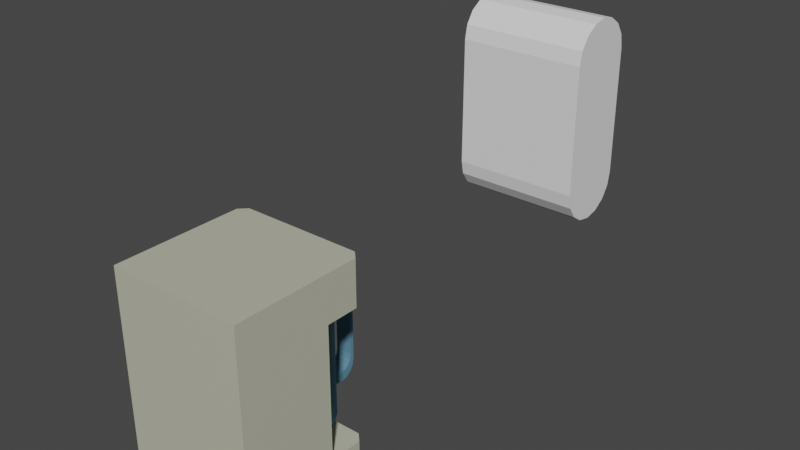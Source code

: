 # Source: kaffeautomat.blend  (saved by Blender 2.83.19; exported with 4.5.12 LTS)
import bpy
from mathutils import Matrix  # noqa: F401  (used for matrix-valued properties, if any)

bpy.ops.wm.read_factory_settings(use_empty=True)
scene = bpy.context.scene
scene.name = 'Scene'

# ---- collections
col_collection = bpy.data.collections.new('Collection'); scene.collection.children.link(col_collection)

# ---- materials (node trees are filled in below, after node groups)
mat_material_001 = bpy.data.materials.new('Material.001')
mat_material_001.use_transparent_shadow = False
mat_tasse_keramik = bpy.data.materials.new('tasse_keramik')
mat_tasse_keramik.use_transparent_shadow = False

# ---- material node trees
mat_material_001.use_nodes = True; mat_material_001.node_tree.nodes.clear()
_N = mat_material_001.node_tree.nodes; _L = mat_material_001.node_tree.links
n0 = _N.new('ShaderNodeBsdfPrincipled'); n0.name = 'Principled BSDF'; n0.location = (10, 300)
n0.distribution = 'GGX'
n0.subsurface_method = 'BURLEY'
n0.inputs[0].default_value = (0.531, 0.541, 0.417, 1.0)
n0.inputs[1].default_value = 0.05
n0.inputs[3].default_value = 1.45
n0.inputs[27].default_value = (0.0, 0.0, 0.0, 1.0)
n0.inputs[28].default_value = 1.0
n1 = _N.new('ShaderNodeOutputMaterial'); n1.name = 'Material Output'; n1.location = (300, 300)
_L.new(n0.outputs[0], n1.inputs[0])
n1.is_active_output = True
mat_tasse_keramik.use_nodes = True; mat_tasse_keramik.node_tree.nodes.clear()
_N = mat_tasse_keramik.node_tree.nodes; _L = mat_tasse_keramik.node_tree.links
n0 = _N.new('ShaderNodeBsdfPrincipled'); n0.name = 'Principled BSDF'; n0.location = (10, 300)
n0.distribution = 'GGX'
n0.subsurface_method = 'BURLEY'
n0.inputs[0].default_value = (0.1224, 0.267, 0.373, 1.0)
n0.inputs[1].default_value = 0.09
n0.inputs[2].default_value = 0.1091
n0.inputs[3].default_value = 0.0
n0.inputs[13].default_value = 0.0
n0.inputs[20].default_value = 0.0
n0.inputs[27].default_value = (0.0, 0.0, 0.0, 1.0)
n0.inputs[28].default_value = 1.0
n1 = _N.new('ShaderNodeOutputMaterial'); n1.name = 'Material Output'; n1.location = (300, 300)
_L.new(n0.outputs[0], n1.inputs[0])
n1.is_active_output = True

# ---- world
world_world = bpy.data.worlds.new('World'); scene.world = world_world
world_world.use_nodes = True; world_world.node_tree.nodes.clear()
_N = world_world.node_tree.nodes; _L = world_world.node_tree.links
n0 = _N.new('ShaderNodeOutputWorld'); n0.name = 'World Output'; n0.location = (300, 300)
n1 = _N.new('ShaderNodeBackground'); n1.name = 'Background'; n1.location = (10, 300)
n1.inputs[0].default_value = (0.05088, 0.05088, 0.05088, 1.0)
_L.new(n1.outputs[0], n0.inputs[0])
n0.is_active_output = True
world_world.color = (0.05088, 0.05088, 0.05088)
world_world.use_sun_shadow = False
world_world.sun_shadow_jitter_overblur = 0.0

# ---- meshes
me_cube_001 = bpy.data.meshes.new('Cube.001')
me_cube_001.from_pydata([(-1.0, -1.0, -1.5), (-1.0, -1.0, 1.5), (1.0, -1.0, -1.5), (1.0, -1.0, 1.5), (-1.0, -1.0, 0.8282), (1.0, -1.0, 0.8282), (1.0, -1.0, -1.132), (-1.0, -1.0, -1.132), (1.0, 0.4, -1.132), (1.0, 0.4, 0.8282), (-1.0, 0.4, -1.132), (-1.0, 0.4, 0.8282), (-1.0, 0.4, -1.5), (-1.0, 0.4, 1.5), (1.0, 0.4, -1.5), (1.0, 0.4, 1.5), (0.5444, 1.0, -1.5), (-0.5444, 1.0, -1.5), (-0.5444, 1.0, 1.5), (0.5444, 1.0, 1.5), (-0.5444, -1.0, -1.5), (0.5444, -1.0, -1.5), (0.5444, -1.0, 1.5), (-0.5444, -1.0, 1.5), (0.5444, -1.0, 0.8282), (-0.5444, -1.0, 0.8282), (0.5444, -1.0, -1.132), (-0.5444, -1.0, -1.132), (-0.5444, 0.4, 1.5), (0.5444, 0.4, 1.5), (0.5444, 0.4, -1.5), (-0.5444, 0.4, -1.5), (-0.5444, 1.0, 0.8282), (0.5444, 1.0, 0.8282), (-0.5444, 1.0, -1.132), (0.5444, 1.0, -1.132), (-1.0, -0.3261, -1.5), (1.0, -0.3261, 1.5), (1.0, -0.3261, 0.8282), (1.0, -0.3261, -1.132), (-1.0, -0.3261, 1.5), (1.0, -0.3261, -1.5), (-1.0, -0.3261, 0.8282), (-1.0, -0.3261, -1.132), (0.5444, -0.3261, 1.5), (-0.5444, -0.3261, 1.5), (-0.5444, -0.3261, -1.5), (0.5444, -0.3261, -1.5), (-0.5529, 0.2234, -0.9619), (-0.5402, 0.4008, -1.129), (0.5529, 0.2234, -0.9619), (0.5402, 0.4008, -1.129), (-0.5529, 0.2234, 0.6583), (-0.5402, 0.4008, 0.8256), (0.5529, 0.2234, 0.6583), (0.5402, 0.4008, 0.8256), (-0.378, -0.1527, -1.137), (-0.5359, -0.1495, -0.9518), (-0.3695, -0.3261, -0.9568), (0.378, -0.1527, -1.137), (0.3695, -0.3261, -0.9568), (0.5359, -0.1495, -0.9518), (-0.378, -0.1527, 0.8332), (-0.3695, -0.3261, 0.6532), (-0.5359, -0.1495, 0.6482), (0.378, -0.1527, 0.8332), (0.5359, -0.1495, 0.6482), (0.3695, -0.3261, 0.6532), (-1.0, 0.8881, -1.5), (-0.8881, 1.0, -1.5), (-0.8881, 1.0, 1.5), (-1.0, 0.8881, 1.5), (0.8881, 1.0, -1.5), (1.0, 0.8881, -1.5), (1.0, 0.8881, 1.5), (0.8881, 1.0, 1.5), (-1.0, 0.8881, 0.8282), (-0.8881, 1.0, 0.8282), (-0.8881, 1.0, -1.132), (-1.0, 0.8881, -1.132), (0.8881, 1.0, 0.8282), (1.0, 0.8881, 0.8282), (1.0, 0.8881, -1.132), (0.8881, 1.0, -1.132)], [], [(77, 70, 18, 32), (76, 77, 32, 53, 11), (38, 37, 3, 5), (25, 23, 1, 4), (47, 41, 2, 21), (45, 40, 1, 23), (27, 25, 4, 7), (39, 38, 5, 6), (18, 70, 71, 13, 28), (74, 75, 19, 29, 15), (41, 39, 6, 2), (20, 27, 7, 0), (51, 49, 56, 59), (58, 63, 67, 60), (54, 50, 61, 66), (16, 35, 83, 72), (36, 43, 10, 12), (43, 42, 11, 10), (11, 13, 71, 76), (73, 82, 8, 14), (33, 19, 75, 80), (42, 40, 13, 11), (12, 10, 79, 68), (17, 16, 30, 31), (81, 74, 15, 9), (19, 18, 28, 29), (35, 34, 49, 51), (33, 80, 81, 9, 55), (53, 55, 65, 62), (82, 83, 35, 51, 8), (51, 55, 9, 8), (48, 52, 64, 57), (2, 6, 26, 21), (21, 26, 27, 20), (68, 69, 17, 31, 12), (17, 34, 35, 16), (6, 5, 24, 26), (26, 24, 25, 27), (37, 44, 22, 3), (44, 45, 23, 22), (36, 46, 20, 0), (46, 47, 21, 20), (5, 3, 22, 24), (24, 22, 23, 25), (16, 72, 73, 14, 30), (32, 18, 19, 33), (31, 30, 47, 46), (12, 31, 46, 36), (29, 28, 45, 44), (15, 29, 44, 37), (4, 1, 40, 42), (7, 4, 42, 43), (0, 7, 43, 36), (14, 8, 39, 41), (8, 9, 38, 39), (28, 13, 40, 45), (30, 14, 41, 47), (9, 15, 37, 38), (32, 33, 55, 53), (34, 78, 79, 10, 49), (56, 57, 58), (59, 60, 61), (62, 63, 64), (65, 66, 67), (52, 48, 49, 53), (55, 51, 50, 54), (58, 60, 59, 56), (62, 65, 67, 63), (63, 58, 57, 64), (66, 61, 60, 67), (53, 62, 64, 52), (56, 49, 48, 57), (54, 66, 65, 55), (61, 50, 51, 59), (10, 11, 53, 49), (78, 69, 68, 79), (70, 77, 76, 71), (82, 73, 72, 83), (74, 81, 80, 75), (69, 78, 34, 17)])
_uv = me_cube_001.uv_layers.new(name='UVMap')
_uv.uv.foreach_set('vector', [0.569, 0.2705, 0.625, 0.2705, 0.625, 0.3333, 0.569, 0.3333, 0.569, 0.25, 0.569, 0.2705, 0.569, 0.3333, 0.569, 0.3333, 0.569, 0.25, 0.569, 0.6658, 0.625, 0.6658, 0.625, 0.75, 0.569, 0.75, 0.569, 0.9167, 0.625, 0.9167, 0.625, 1.0, 0.569, 1.0, 0.2917, 0.6658, 0.375, 0.6658, 0.375, 0.75, 0.2917, 0.75, 0.7917, 0.6658, 0.875, 0.6658, 0.875, 0.75, 0.7917, 0.75, 0.4057, 0.9167, 0.569, 0.9167, 0.569, 1.0, 0.4057, 1.0, 0.4057, 0.6658, 0.569, 0.6658, 0.569, 0.75, 0.4057, 0.75, 0.7917, 0.5, 0.8545, 0.5, 0.875, 0.514, 0.875, 0.575, 0.7917, 0.575, 0.625, 0.514, 0.6455, 0.5, 0.7083, 0.5, 0.7083, 0.575, 0.625, 0.575, 0.375, 0.6658, 0.4057, 0.6658, 0.4057, 0.75, 0.375, 0.75, 0.375, 0.9167, 0.4057, 0.9167, 0.4057, 1.0, 0.375, 1.0, 0.4057, 0.4167, 0.4057, 0.3333, 0.4057, 0.3467, 0.4057, 0.4033, 0.4203, 0.3467, 0.5544, 0.3467, 0.5544, 0.4033, 0.4203, 0.4033, 0.5544, 0.4167, 0.4203, 0.4167, 0.4203, 0.4167, 0.5544, 0.4167, 0.375, 0.4167, 0.4057, 0.4167, 0.4057, 0.4795, 0.375, 0.4795, 0.375, 0.08424, 0.4057, 0.08424, 0.4057, 0.175, 0.375, 0.175, 0.4057, 0.08424, 0.569, 0.08424, 0.569, 0.175, 0.4057, 0.175, 0.569, 0.175, 0.625, 0.175, 0.625, 0.236, 0.569, 0.236, 0.375, 0.514, 0.4057, 0.514, 0.4057, 0.575, 0.375, 0.575, 0.569, 0.4167, 0.625, 0.4167, 0.625, 0.4795, 0.569, 0.4795, 0.569, 0.08424, 0.625, 0.08424, 0.625, 0.175, 0.569, 0.175, 0.375, 0.175, 0.4057, 0.175, 0.4057, 0.236, 0.375, 0.236, 0.2083, 0.5, 0.2917, 0.5, 0.2917, 0.575, 0.2083, 0.575, 0.569, 0.514, 0.625, 0.514, 0.625, 0.575, 0.569, 0.575, 0.7083, 0.5, 0.7917, 0.5, 0.7917, 0.575, 0.7083, 0.575, 0.4057, 0.4167, 0.4057, 0.3333, 0.4057, 0.3333, 0.4057, 0.4167, 0.569, 0.4167, 0.569, 0.4795, 0.569, 0.5, 0.569, 0.5, 0.569, 0.4167, 0.569, 0.3333, 0.569, 0.4167, 0.569, 0.4033, 0.569, 0.3467, 0.4057, 0.5, 0.4057, 0.4795, 0.4057, 0.4167, 0.4057, 0.4167, 0.4057, 0.5, 0.4057, 0.4167, 0.569, 0.4167, 0.569, 0.5, 0.4057, 0.5, 0.4203, 0.3333, 0.5544, 0.3333, 0.5544, 0.3333, 0.4203, 0.3333, 0.375, 0.75, 0.4057, 0.75, 0.4057, 0.8333, 0.375, 0.8333, 0.375, 0.8333, 0.4057, 0.8333, 0.4057, 0.9167, 0.375, 0.9167, 0.125, 0.514, 0.1455, 0.5, 0.2083, 0.5, 0.2083, 0.575, 0.125, 0.575, 0.375, 0.3333, 0.4057, 0.3333, 0.4057, 0.4167, 0.375, 0.4167, 0.4057, 0.75, 0.569, 0.75, 0.569, 0.8333, 0.4057, 0.8333, 0.4057, 0.8333, 0.569, 0.8333, 0.569, 0.9167, 0.4057, 0.9167, 0.625, 0.6658, 0.7083, 0.6658, 0.7083, 0.75, 0.625, 0.75, 0.7083, 0.6658, 0.7917, 0.6658, 0.7917, 0.75, 0.7083, 0.75, 0.125, 0.6658, 0.2083, 0.6658, 0.2083, 0.75, 0.125, 0.75, 0.2083, 0.6658, 0.2917, 0.6658, 0.2917, 0.75, 0.2083, 0.75, 0.569, 0.75, 0.625, 0.75, 0.625, 0.8333, 0.569, 0.8333, 0.569, 0.8333, 0.625, 0.8333, 0.625, 0.9167, 0.569, 0.9167, 0.2917, 0.5, 0.3545, 0.5, 0.375, 0.514, 0.375, 0.575, 0.2917, 0.575, 0.569, 0.3333, 0.625, 0.3333, 0.625, 0.4167, 0.569, 0.4167, 0.2083, 0.575, 0.2917, 0.575, 0.2917, 0.6658, 0.2083, 0.6658, 0.125, 0.575, 0.2083, 0.575, 0.2083, 0.6658, 0.125, 0.6658, 0.7083, 0.575, 0.7917, 0.575, 0.7917, 0.6658, 0.7083, 0.6658, 0.625, 0.575, 0.7083, 0.575, 0.7083, 0.6658, 0.625, 0.6658, 0.569, 0.0, 0.625, 0.0, 0.625, 0.08424, 0.569, 0.08424, 0.4057, 0.0, 0.569, 0.0, 0.569, 0.08424, 0.4057, 0.08424, 0.375, 0.0, 0.4057, 0.0, 0.4057, 0.08424, 0.375, 0.08424, 0.375, 0.575, 0.4057, 0.575, 0.4057, 0.6658, 0.375, 0.6658, 0.4057, 0.575, 0.569, 0.575, 0.569, 0.6658, 0.4057, 0.6658, 0.7917, 0.575, 0.875, 0.575, 0.875, 0.6658, 0.7917, 0.6658, 0.2917, 0.575, 0.375, 0.575, 0.375, 0.6658, 0.2917, 0.6658, 0.569, 0.575, 0.625, 0.575, 0.625, 0.6658, 0.569, 0.6658, 0.569, 0.3333, 0.569, 0.4167, 0.569, 0.4167, 0.569, 0.3333, 0.4057, 0.3333, 0.4057, 0.2705, 0.4057, 0.25, 0.4057, 0.25, 0.4057, 0.3333, 0.4057, 0.3467, 0.4203, 0.3333, 0.4203, 0.3467, 0.4057, 0.4033, 0.4203, 0.4033, 0.4203, 0.4167, 0.569, 0.3467, 0.5544, 0.3467, 0.5544, 0.3333, 0.569, 0.4033, 0.5544, 0.4167, 0.5544, 0.4033, 0.5544, 0.3333, 0.4203, 0.3333, 0.4057, 0.3333, 0.569, 0.3333, 0.569, 0.4167, 0.4057, 0.4167, 0.4203, 0.4167, 0.5544, 0.4167, 0.4203, 0.3467, 0.4203, 0.4033, 0.4057, 0.4033, 0.4057, 0.3467, 0.569, 0.3467, 0.569, 0.4033, 0.5544, 0.4033, 0.5544, 0.3467, 0.5544, 0.3467, 0.4203, 0.3467, 0.4203, 0.3333, 0.5544, 0.3333, 0.5544, 0.4167, 0.4203, 0.4167, 0.4203, 0.4033, 0.5544, 0.4033, 0.569, 0.3333, 0.569, 0.3467, 0.5544, 0.3333, 0.5544, 0.3333, 0.4057, 0.3467, 0.4057, 0.3333, 0.4203, 0.3333, 0.4203, 0.3333, 0.5544, 0.4167, 0.5544, 0.4167, 0.569, 0.4033, 0.569, 0.4167, 0.4203, 0.4167, 0.4203, 0.4167, 0.4057, 0.4167, 0.4057, 0.4033, 0.4057, 0.25, 0.569, 0.25, 0.569, 0.3333, 0.4057, 0.3333, 0.4057, 0.2705, 0.375, 0.2705, 0.375, 0.236, 0.4057, 0.236, 0.625, 0.2705, 0.569, 0.2705, 0.569, 0.236, 0.625, 0.236, 0.4057, 0.514, 0.375, 0.514, 0.375, 0.4795, 0.4057, 0.4795, 0.625, 0.514, 0.569, 0.514, 0.569, 0.4795, 0.625, 0.4795, 0.375, 0.2705, 0.4057, 0.2705, 0.4057, 0.3333, 0.375, 0.3333])
me_cube_001.materials.append(mat_material_001)
me_cube_001.use_remesh_fix_poles = True
me_cube_001.use_remesh_preserve_attributes = False
me_cube_001.use_mirror_vertex_groups = False
me_cube_001.update()
me_cylinder = bpy.data.meshes.new('Cylinder')
me_cylinder.from_pydata([(0.0, 0.58, -0.8913), (0.0, 0.58, 0.8913), (0.222, 0.5359, -0.8913), (0.222, 0.5359, 0.8913), (0.4101, 0.4101, -0.8913), (0.4101, 0.4101, 0.8913), (0.5359, 0.222, -0.8913), (0.5359, 0.222, 0.8913), (0.58, -2.535e-08, -0.8913), (0.58, -2.535e-08, 0.8913), (0.5359, -0.222, -0.8913), (0.5359, -0.222, 0.8913), (0.4101, -0.4101, -0.8913), (0.4101, -0.4101, 0.8913), (0.222, -0.5359, -0.8913), (0.222, -0.5359, 0.8913), (8.758e-08, -0.58, -0.8913), (8.758e-08, -0.58, 0.8913), (-0.222, -0.5359, -0.8913), (-0.222, -0.5359, 0.8913), (-0.4101, -0.4101, -0.8913), (-0.4101, -0.4101, 0.8913), (-0.5359, -0.222, -0.8913), (-0.5359, -0.222, 0.8913), (-0.58, 6.916e-09, -0.8913), (-0.58, 6.916e-09, 0.8913), (-0.5359, 0.222, -0.8913), (-0.5359, 0.222, 0.8913), (-0.4101, 0.4101, -0.8913), (-0.4101, 0.4101, 0.8913), (-0.222, 0.5359, -0.8913), (-0.222, 0.5359, 0.8913)], [], [(0, 1, 3, 2), (2, 3, 5, 4), (4, 5, 7, 6), (6, 7, 9, 8), (8, 9, 11, 10), (10, 11, 13, 12), (12, 13, 15, 14), (14, 15, 17, 16), (16, 17, 19, 18), (18, 19, 21, 20), (20, 21, 23, 22), (22, 23, 25, 24), (24, 25, 27, 26), (26, 27, 29, 28), (3, 1, 31, 29, 27, 25, 23, 21, 19, 17, 15, 13, 11, 9, 7, 5), (28, 29, 31, 30), (30, 31, 1, 0), (0, 2, 4, 6, 8, 10, 12, 14, 16, 18, 20, 22, 24, 26, 28, 30)])
_uv = me_cylinder.uv_layers.new(name='UVMap')
_uv.uv.foreach_set('vector', [1.0, 0.5, 1.0, 1.0, 0.9375, 1.0, 0.9375, 0.5, 0.9375, 0.5, 0.9375, 1.0, 0.875, 1.0, 0.875, 0.5, 0.875, 0.5, 0.875, 1.0, 0.8125, 1.0, 0.8125, 0.5, 0.8125, 0.5, 0.8125, 1.0, 0.75, 1.0, 0.75, 0.5, 0.75, 0.5, 0.75, 1.0, 0.6875, 1.0, 0.6875, 0.5, 0.6875, 0.5, 0.6875, 1.0, 0.625, 1.0, 0.625, 0.5, 0.625, 0.5, 0.625, 1.0, 0.5625, 1.0, 0.5625, 0.5, 0.5625, 0.5, 0.5625, 1.0, 0.5, 1.0, 0.5, 0.5, 0.5, 0.5, 0.5, 1.0, 0.4375, 1.0, 0.4375, 0.5, 0.4375, 0.5, 0.4375, 1.0, 0.375, 1.0, 0.375, 0.5, 0.375, 0.5, 0.375, 1.0, 0.3125, 1.0, 0.3125, 0.5, 0.3125, 0.5, 0.3125, 1.0, 0.25, 1.0, 0.25, 0.5, 0.25, 0.5, 0.25, 1.0, 0.1875, 1.0, 0.1875, 0.5, 0.1875, 0.5, 0.1875, 1.0, 0.125, 1.0, 0.125, 0.5, 0.3418, 0.4717, 0.25, 0.49, 0.1582, 0.4717, 0.08029, 0.4197, 0.02827, 0.3418, 0.01, 0.25, 0.02827, 0.1582, 0.08029, 0.08029, 0.1582, 0.02827, 0.25, 0.01, 0.3418, 0.02827, 0.4197, 0.08029, 0.4717, 0.1582, 0.49, 0.25, 0.4717, 0.3418, 0.4197, 0.4197, 0.125, 0.5, 0.125, 1.0, 0.0625, 1.0, 0.0625, 0.5, 0.0625, 0.5, 0.0625, 1.0, 0.0, 1.0, 0.0, 0.5, 0.75, 0.49, 0.8418, 0.4717, 0.9197, 0.4197, 0.9717, 0.3418, 0.99, 0.25, 0.9717, 0.1582, 0.9197, 0.08029, 0.8418, 0.02827, 0.75, 0.01, 0.6582, 0.02827, 0.5803, 0.08029, 0.5283, 0.1582, 0.51, 0.25, 0.5283, 0.3418, 0.5803, 0.4197, 0.6582, 0.4717])
me_cylinder.materials.append(mat_tasse_keramik)
me_cylinder.use_remesh_fix_poles = True
me_cylinder.use_remesh_preserve_attributes = False
me_cylinder.use_mirror_vertex_groups = False
me_cylinder.update()
me_cylinder_001 = bpy.data.meshes.new('Cylinder.001')
me_cylinder_001.from_pydata([(0.0, 0.251, -0.1222), (0.0, 0.251, 0.1222), (0.09931, 0.2319, -0.1222), (0.09931, 0.2319, 0.1222), (0.1835, 0.1775, -0.1222), (0.1835, 0.1775, 0.1222), (0.2398, 0.09606, -0.1222), (0.2398, 0.09606, 0.1222), (0.2595, -1.097e-08, -0.1222), (0.2595, -1.097e-08, 0.1222), (0.2398, -0.09606, -0.1222), (0.2398, -0.09606, 0.1222), (0.1835, -0.1775, -0.1222), (0.1835, -0.1775, 0.1222), (0.09931, -0.2319, -0.1222), (0.09931, -0.2319, 0.1222), (3.919e-08, -0.251, -0.1222), (3.919e-08, -0.251, 0.1222), (4e-08, -0.251, -0.1222), (-0.8949, -0.251, -0.1222), (4e-08, 0.251, -0.1222), (-0.8949, 0.251, -0.1222), (0.0, -0.251, 0.1222), (-0.8949, -0.251, 0.1222), (0.0, 0.251, 0.1222), (-0.8949, 0.251, 0.1222), (-0.8949, 0.251, -0.1222), (-0.8949, 0.251, 0.1222), (-0.8949, -0.251, -0.1222), (-0.8949, -0.251, 0.1222), (-0.9942, -0.2319, -0.1222), (-0.9942, -0.2319, 0.1222), (-1.078, -0.1775, -0.1222), (-1.078, -0.1775, 0.1222), (-1.135, -0.09606, -0.1222), (-1.135, -0.09606, 0.1222), (-1.154, 2.993e-09, -0.1222), (-1.154, 2.993e-09, 0.1222), (-1.135, 0.09606, -0.1222), (-1.135, 0.09606, 0.1222), (-1.078, 0.1775, -0.1222), (-1.078, 0.1775, 0.1222), (-0.9942, 0.2319, -0.1222), (-0.9942, 0.2319, 0.1222), (0.1214, -8.661e-09, -0.1222), (0.1214, -8.661e-09, 0.1222), (0.1058, 0.07582, -0.1222), (0.1058, 0.07582, 0.1222), (0.0, 0.1798, 0.1222), (4e-08, 0.1798, -0.1222), (-0.005054, 0.1831, -0.1222), (-0.005054, 0.1831, 0.1222), (-0.05279, 0.1922, 0.1222), (-0.08344, 0.1981, -0.1222), (-0.08344, 0.1981, 0.1222), (0.1058, -0.07582, -0.1222), (0.1058, -0.07582, 0.1222), (0.0614, 0.1401, 0.1222), (0.0614, 0.1401, -0.1222), (0.0, -0.1798, 0.1222), (4e-08, -0.1798, -0.1222), (-0.005054, -0.1831, -0.1222), (-0.005054, -0.1831, 0.1222), (0.0614, -0.1401, -0.1222), (0.0614, -0.1401, 0.1222), (-0.05279, -0.1922, -0.1222), (-0.08344, -0.1981, -0.1222), (-0.08344, -0.1981, 0.1222), (-0.8681, 0.1831, -0.1222), (-0.8681, 0.1831, 0.1222), (-0.8949, 0.1658, 0.1222), (-0.8949, 0.1658, -0.1222), (-0.9346, 0.1401, -0.1222), (-0.9346, 0.1401, 0.1222), (-0.08344, 0.1981, -0.1222), (-0.08344, 0.1981, 0.1222), (-0.7898, -0.1981, -0.1222), (-0.7898, -0.1981, 0.1222), (-0.8941, -0.1663, 0.1222), (-0.8949, -0.1658, 0.1222), (-0.9346, -0.1401, 0.1222), (-0.9346, -0.1401, -0.1222), (-0.7898, 0.1981, -0.1222), (-0.7898, 0.1981, 0.1222), (-0.8681, -0.1831, -0.1222), (-0.8681, -0.1831, 0.1222), (-0.8949, -0.1658, -0.1222), (-0.08344, -0.1981, -0.1222), (-0.08344, -0.1981, 0.1222), (-0.7898, 0.1981, -0.1222), (-0.7898, 0.1981, 0.1222), (-0.8375, 0.189, 0.1222), (-0.9946, 2.363e-09, -0.1222), (-0.9946, 2.363e-09, 0.1222), (-0.7898, -0.1981, -0.1222), (-0.7898, -0.1981, 0.1222), (-0.979, 0.07582, -0.1222), (-0.979, 0.07582, 0.1222), (-0.979, -0.07582, -0.1222), (-0.979, -0.07582, 0.1222), (-0.8753, -0.251, -0.1222), (-0.8753, -0.251, 0.1222), (-0.7861, -0.251, 0.1222), (-0.7861, -0.251, -0.1222), (-0.08345, -0.251, 0.1222), (-0.08345, -0.251, -0.1222), (-0.0127, -0.251, 0.1222), (-0.0127, -0.251, -0.1222), (-0.08575, 0.251, -0.1222), (-0.08575, 0.251, 0.1222), (-0.8618, 0.251, -0.1222), (-0.8618, 0.251, 0.1222), (-0.7879, 0.251, -0.1222), (-0.7879, 0.251, 0.1222)], [(83, 91), (75, 52)], [(0, 1, 3, 2), (2, 3, 5, 4), (4, 5, 7, 6), (6, 7, 9, 8), (8, 9, 11, 10), (10, 11, 13, 12), (12, 13, 15, 14), (14, 15, 17, 16), (110, 21, 25, 111), (101, 23, 19, 100), (28, 29, 31, 30), (30, 31, 33, 32), (32, 33, 35, 34), (34, 35, 37, 36), (36, 37, 39, 38), (38, 39, 41, 40), (40, 41, 43, 42), (42, 43, 27, 26), (28, 30, 32, 34, 36, 38, 40, 42, 26, 71, 72, 96, 92, 98, 81, 86), (0, 2, 4, 6, 8, 10, 12, 14, 16, 18, 60, 63, 55, 44, 46, 58, 49, 20), (102, 95, 77, 85, 101), (31, 29, 79, 80, 99, 93, 97, 73, 70, 27, 43, 41, 39, 37, 35, 33), (3, 1, 24, 48, 57, 47, 45, 56, 64, 59, 22, 17, 15, 13, 11, 9, 7, 5), (22, 106, 107, 18), (61, 62, 59, 64, 63, 60), (46, 47, 57, 58), (63, 64, 56, 55), (66, 67, 62, 61, 65), (79, 29, 23, 101, 85, 78), (44, 45, 47, 46), (104, 88, 95, 102), (74, 75, 83, 82), (89, 90, 91, 69, 68), (84, 85, 77, 76), (88, 87, 94, 95), (72, 73, 97, 96), (96, 97, 93, 92), (81, 80, 79, 78, 85, 84, 86), (106, 104, 105, 107), (102, 101, 100, 103), (50, 51, 52, 54, 53), (104, 102, 103, 105), (68, 69, 70, 73, 72, 71), (98, 99, 80, 81), (92, 93, 99, 98), (74, 82, 89, 68, 71, 26, 21, 110, 112, 108, 20, 49), (58, 57, 48, 51, 50, 49), (55, 56, 45, 44), (22, 59, 62, 106), (62, 67, 88, 104, 106), (19, 28, 86, 84, 100), (84, 76, 94, 103, 100), (94, 87, 66, 105, 103), (105, 66, 87, 65, 61, 60, 18, 107), (20, 108, 109, 24), (24, 109, 75, 54, 52, 51, 48), (112, 110, 111, 113), (108, 112, 113, 109), (83, 113, 90), (69, 91, 90, 83, 113, 111, 25, 27, 70), (75, 109, 113, 83)])
_uv = me_cylinder_001.uv_layers.new(name='UVMap')
_uv.uv.foreach_set('vector', [1.0, 0.5, 1.0, 1.0, 0.9375, 1.0, 0.9375, 0.5, 0.9375, 0.5, 0.9375, 1.0, 0.875, 1.0, 0.875, 0.5, 0.875, 0.5, 0.875, 1.0, 0.8125, 1.0, 0.8125, 0.5, 0.8125, 0.5, 0.8125, 1.0, 0.75, 1.0, 0.75, 0.5, 0.75, 0.5, 0.75, 1.0, 0.6875, 1.0, 0.6875, 0.5, 0.6875, 0.5, 0.6875, 1.0, 0.625, 1.0, 0.625, 0.5, 0.625, 0.5, 0.625, 1.0, 0.5625, 1.0, 0.5625, 0.5, 0.5625, 0.5, 0.5625, 1.0, 0.5, 1.0, 0.5, 0.5, 0.6158, 0.25, 0.625, 0.25, 0.625, 0.5, 0.6158, 0.5, 0.6195, 0.75, 0.625, 0.75, 0.625, 1.0, 0.6195, 1.0, 0.5, 0.5, 0.5, 1.0, 0.4375, 1.0, 0.4375, 0.5, 0.4375, 0.5, 0.4375, 1.0, 0.375, 1.0, 0.375, 0.5, 0.375, 0.5, 0.375, 1.0, 0.3125, 1.0, 0.3125, 0.5, 0.3125, 0.5, 0.3125, 1.0, 0.25, 1.0, 0.25, 0.5, 0.25, 0.5, 0.25, 1.0, 0.1875, 1.0, 0.1875, 0.5, 0.1875, 0.5, 0.1875, 1.0, 0.125, 1.0, 0.125, 0.5, 0.125, 0.5, 0.125, 1.0, 0.0625, 1.0, 0.0625, 0.5, 0.0625, 0.5, 0.0625, 1.0, 0.0, 1.0, 0.0, 0.5, 0.5, 0.5, 0.4375, 0.5, 0.375, 0.5, 0.3125, 0.5, 0.25, 0.5, 0.1875, 0.5, 0.125, 0.5, 0.0625, 0.5, 0.0, 0.5, 0.0849, 0.5, 0.118, 0.5, 0.1835, 0.5, 0.25, 0.5, 0.3165, 0.5, 0.382, 0.5, 0.4151, 0.5, 1.0, 0.5, 0.9375, 0.5, 0.875, 0.5, 0.8125, 0.5, 0.75, 0.5, 0.6875, 0.5, 0.625, 0.5, 0.5625, 0.5, 0.5, 0.5, 0.0, 0.0, 0.0, 0.0, 0.2845, 0.2274, 0.4322, 0.2878, 0.4459, 0.316, 0.4486, 0.3255, 0.2726, 0.1998, 0.0, 0.0, 0.0, 0.0, 0.5946, 0.75, 0.0, 0.0, 0.5, 0.8045, 0.4375, 0.8045, 0.6195, 0.75, 0.4375, 1.0, 0.5, 1.0, 0.4151, 1.0, 0.382, 1.0, 0.3165, 1.0, 0.25, 1.0, 0.1835, 1.0, 0.118, 1.0, 0.0849, 1.0, 0.0, 1.0, 0.0625, 1.0, 0.125, 1.0, 0.1875, 1.0, 0.25, 1.0, 0.3125, 1.0, 0.375, 1.0, 0.9375, 1.0, 1.0, 1.0, 0.0, 0.0, 0.0, 0.0, 0.3902, 0.4572, 0.4754, 0.5723, 0.4522, 0.5866, 0.4066, 0.5851, 0.2863, 0.4525, 0.0, 0.0, 0.0, 0.0, 0.5, 1.0, 0.5625, 1.0, 0.625, 1.0, 0.6875, 1.0, 0.75, 1.0, 0.8125, 1.0, 0.875, 1.0, 0.375, 0.75, 0.3785, 0.75, 0.3785, 1.0, 0.375, 1.0, 0.5625, 0.6955, 0.5625, 0.8045, 0.5673, 0.8045, 0.625, 0.8045, 0.625, 0.6955, 0.5673, 0.6955, 0.8125, 0.6955, 0.8125, 0.8045, 0.875, 0.8045, 0.875, 0.6955, 0.625, 0.6955, 0.625, 0.8045, 0.6875, 0.8045, 0.6875, 0.6955, 0.5, 0.6955, 0.5, 0.8045, 0.5625, 0.8045, 0.5625, 0.6955, 0.5244, 0.6955, 0.4124, 0.8045, 0.5, 1.0, 0.625, 0.75, 0.6195, 0.75, 0.4375, 0.8045, 0.4131, 0.8045, 0.75, 0.6955, 0.75, 0.8045, 0.8125, 0.8045, 0.8125, 0.6955, 0.3983, 0.75, 0.375, 0.8477, 0.625, 0.8477, 0.5946, 0.75, 0.375, 0.3477, 0.375, 0.4023, 0.625, 0.4023, 0.625, 0.3477, 0.0, 0.6955, 0.0, 0.8045, 0.03806, 0.8045, 0.0625, 0.8045, 0.0625, 0.6955, 0.4375, 0.6955, 0.4375, 0.8045, 0.5, 0.8045, 0.5, 0.6955, 0.375, 0.8477, 0.375, 0.9023, 0.625, 0.9023, 0.625, 0.8477, 0.125, 0.6955, 0.125, 0.8045, 0.1875, 0.8045, 0.1875, 0.6955, 0.1875, 0.6955, 0.1875, 0.8045, 0.25, 0.8045, 0.25, 0.6955, 0.375, 0.6955, 0.375, 0.8045, 0.4124, 0.8045, 0.4131, 0.8045, 0.4375, 0.8045, 0.4375, 0.6955, 0.4124, 0.6955, 0.3785, 0.75, 0.3983, 0.75, 0.3983, 1.0, 0.3785, 1.0, 0.5946, 0.75, 0.6195, 0.75, 0.6195, 1.0, 0.5946, 1.0, 0.9375, 0.6955, 0.9375, 0.8045, 0.9756, 0.8045, 1.0, 0.8045, 1.0, 0.6955, 0.3983, 0.75, 0.5946, 0.75, 0.5946, 1.0, 0.3983, 1.0, 0.0625, 0.6955, 0.0625, 0.8045, 0.08763, 0.8045, 0.125, 0.8045, 0.125, 0.6955, 0.08763, 0.6955, 0.3125, 0.6955, 0.3125, 0.8045, 0.375, 0.8045, 0.375, 0.6955, 0.25, 0.6955, 0.25, 0.8045, 0.3125, 0.8045, 0.3125, 0.6955, 0.3442, 0.1991, 0.4513, 0.3492, 0.4519, 0.3511, 0.1801, 0.4434, 0.0849, 0.5, 0.0, 0.5, 0.625, 0.25, 0.6158, 0.25, 0.5951, 0.25, 0.399, 0.25, 0.375, 0.25, 0.3218, 0.2145, 0.875, 0.6955, 0.875, 0.8045, 0.9327, 0.8045, 0.9375, 0.8045, 0.9375, 0.6955, 0.9327, 0.6955, 0.6875, 0.6955, 0.6875, 0.8045, 0.75, 0.8045, 0.75, 0.6955, 0.0, 0.0, 0.0, 0.0, 0.5625, 0.8045, 0.3785, 0.75, 0.5625, 0.8045, 0.5, 0.8045, 0.375, 0.8477, 0.3983, 0.75, 0.3785, 0.75, 0.625, 1.0, 0.5, 0.5, 0.4151, 0.5, 0.4375, 0.6955, 0.6195, 1.0, 0.4375, 0.6955, 0.5, 0.6955, 0.0, 0.0, 0.5946, 1.0, 0.6195, 1.0, 0.0, 0.0, 0.375, 0.9023, 0.0, 0.0, 0.3983, 1.0, 0.5946, 1.0, 0.3983, 1.0, 0.0, 0.0, 0.375, 0.9023, 0.5244, 0.6955, 0.5625, 0.6955, 0.5673, 0.6955, 0.0, 0.0, 0.3785, 1.0, 0.375, 0.25, 0.399, 0.25, 0.399, 0.5, 0.375, 0.5, 0.0, 0.0, 0.399, 0.5, 0.0, 0.0, 1.0, 0.8045, 0.9756, 0.8045, 0.9375, 0.8045, 0.0, 0.0, 0.5951, 0.25, 0.6158, 0.25, 0.6158, 0.5, 0.5951, 0.5, 0.399, 0.25, 0.5951, 0.25, 0.5951, 0.5, 0.399, 0.5, 0.0, 0.0, 0.0, 0.0, 0.0, 0.0, 0.0625, 0.8045, 0.03806, 0.8045, 0.0, 0.8045, 0.0, 0.0, 0.0, 0.0, 0.6158, 0.5, 0.625, 0.5, 0.0, 1.0, 0.0849, 1.0, 0.0, 0.0, 0.0, 0.0, 0.0, 0.0, 0.0, 0.0])
me_cylinder_001.materials.append(mat_tasse_keramik)
me_cylinder_001.use_remesh_fix_poles = True
me_cylinder_001.use_remesh_preserve_attributes = False
me_cylinder_001.use_mirror_vertex_groups = False
me_cylinder_001.update()
me_cylinder_003 = bpy.data.meshes.new('Cylinder.003')
me_cylinder_003.from_pydata([(0.0, 0.58, -1.0), (0.0, 0.58, 1.0), (0.222, 0.5359, -1.0), (0.222, 0.5359, 1.0), (0.4101, 0.4101, -1.0), (0.4101, 0.4101, 1.0), (0.5359, 0.222, -1.0), (0.5359, 0.222, 1.0), (0.58, -2.535e-08, -1.0), (0.58, -2.535e-08, 1.0), (0.5359, -0.222, -1.0), (0.5359, -0.222, 1.0), (0.4101, -0.4101, -1.0), (0.4101, -0.4101, 1.0), (0.222, -0.5359, -1.0), (0.222, -0.5359, 1.0), (8.758e-08, -0.58, -1.0), (8.758e-08, -0.58, 1.0), (8.941e-08, -0.58, -1.0), (-2.0, -0.58, -1.0), (8.941e-08, 0.58, -1.0), (-2.0, 0.58, -1.0), (0.0, -0.58, 1.0), (-2.0, -0.58, 1.0), (0.0, 0.58, 1.0), (-2.0, 0.58, 1.0), (-2.0, 0.58, -1.0), (-2.0, 0.58, 1.0), (-2.0, -0.58, -1.0), (-2.0, -0.58, 1.0), (-2.222, -0.5359, -1.0), (-2.222, -0.5359, 1.0), (-2.41, -0.4101, -1.0), (-2.41, -0.4101, 1.0), (-2.536, -0.222, -1.0), (-2.536, -0.222, 1.0), (-2.58, 6.916e-09, -1.0), (-2.58, 6.916e-09, 1.0), (-2.536, 0.222, -1.0), (-2.536, 0.222, 1.0), (-2.41, 0.4101, -1.0), (-2.41, 0.4101, 1.0), (-2.222, 0.5359, -1.0), (-2.222, 0.5359, 1.0)], [], [(0, 1, 3, 2), (2, 3, 5, 4), (4, 5, 7, 6), (6, 7, 9, 8), (8, 9, 11, 10), (10, 11, 13, 12), (12, 13, 15, 14), (14, 15, 17, 16), (20, 21, 25, 24), (22, 23, 19, 18), (28, 29, 31, 30), (30, 31, 33, 32), (32, 33, 35, 34), (34, 35, 37, 36), (36, 37, 39, 38), (38, 39, 41, 40), (40, 41, 43, 42), (42, 43, 27, 26), (28, 30, 32, 34, 36, 38, 40, 42, 26), (0, 2, 4, 6, 8, 10, 12, 14, 16, 18, 20), (19, 28, 26, 21, 20, 18), (31, 29, 27, 43, 41, 39, 37, 35, 33), (3, 1, 24, 22, 17, 15, 13, 11, 9, 7, 5), (25, 27, 29, 23, 22, 24)])
_uv = me_cylinder_003.uv_layers.new(name='UVMap')
_uv.uv.foreach_set('vector', [1.0, 0.5, 1.0, 1.0, 0.9375, 1.0, 0.9375, 0.5, 0.9375, 0.5, 0.9375, 1.0, 0.875, 1.0, 0.875, 0.5, 0.875, 0.5, 0.875, 1.0, 0.8125, 1.0, 0.8125, 0.5, 0.8125, 0.5, 0.8125, 1.0, 0.75, 1.0, 0.75, 0.5, 0.75, 0.5, 0.75, 1.0, 0.6875, 1.0, 0.6875, 0.5, 0.6875, 0.5, 0.6875, 1.0, 0.625, 1.0, 0.625, 0.5, 0.625, 0.5, 0.625, 1.0, 0.5625, 1.0, 0.5625, 0.5, 0.5625, 0.5, 0.5625, 1.0, 0.5, 1.0, 0.5, 0.5, 0.375, 0.25, 0.625, 0.25, 0.625, 0.5, 0.375, 0.5, 0.375, 0.75, 0.625, 0.75, 0.625, 1.0, 0.375, 1.0, 0.5, 0.5, 0.5, 1.0, 0.4375, 1.0, 0.4375, 0.5, 0.4375, 0.5, 0.4375, 1.0, 0.375, 1.0, 0.375, 0.5, 0.375, 0.5, 0.375, 1.0, 0.3125, 1.0, 0.3125, 0.5, 0.3125, 0.5, 0.3125, 1.0, 0.25, 1.0, 0.25, 0.5, 0.25, 0.5, 0.25, 1.0, 0.1875, 1.0, 0.1875, 0.5, 0.1875, 0.5, 0.1875, 1.0, 0.125, 1.0, 0.125, 0.5, 0.125, 0.5, 0.125, 1.0, 0.0625, 1.0, 0.0625, 0.5, 0.0625, 0.5, 0.0625, 1.0, 0.0, 1.0, 0.0, 0.5, 0.5, 0.5, 0.4375, 0.5, 0.375, 0.5, 0.3125, 0.5, 0.25, 0.5, 0.1875, 0.5, 0.125, 0.5, 0.0625, 0.5, 0.0, 0.5, 1.0, 0.5, 0.9375, 0.5, 0.875, 0.5, 0.8125, 0.5, 0.75, 0.5, 0.6875, 0.5, 0.625, 0.5, 0.5625, 0.5, 0.5, 0.5, 0.0, 0.0, 0.0, 0.0, 0.625, 1.0, 0.5, 0.5, 0.0, 0.5, 0.625, 0.25, 0.375, 0.25, 0.0, 0.0, 0.4375, 1.0, 0.5, 1.0, 0.0, 1.0, 0.0625, 1.0, 0.125, 1.0, 0.1875, 1.0, 0.25, 1.0, 0.3125, 1.0, 0.375, 1.0, 0.9375, 1.0, 1.0, 1.0, 0.0, 0.0, 0.0, 0.0, 0.5, 1.0, 0.5625, 1.0, 0.625, 1.0, 0.6875, 1.0, 0.75, 1.0, 0.8125, 1.0, 0.875, 1.0, 0.625, 0.5, 0.0, 1.0, 0.5, 1.0, 0.625, 0.75, 0.375, 0.75, 0.0, 0.0])
me_cylinder_003.use_remesh_fix_poles = True
me_cylinder_003.use_remesh_preserve_attributes = False
me_cylinder_003.use_mirror_vertex_groups = False
me_cylinder_003.update()
me_cylinder_004 = bpy.data.meshes.new('Cylinder.004')
me_cylinder_004.from_pydata([(0.0, 0.58, -0.8913), (0.0, 0.58, 1.377), (0.222, 0.5359, -0.8913), (0.222, 0.5359, 1.377), (0.4101, 0.4101, -0.8913), (0.4101, 0.4101, 1.377), (0.5359, 0.222, -0.8913), (0.5359, 0.222, 1.377), (0.58, -2.535e-08, -0.8913), (0.58, -2.535e-08, 1.377), (0.5359, -0.222, -0.8913), (0.5359, -0.222, 1.377), (0.4101, -0.4101, -0.8913), (0.4101, -0.4101, 1.377), (0.222, -0.5359, -0.8913), (0.222, -0.5359, 1.377), (8.758e-08, -0.58, -0.8913), (8.758e-08, -0.58, 1.377), (-0.222, -0.5359, -0.8913), (-0.222, -0.5359, 1.377), (-0.4101, -0.4101, -0.8913), (-0.4101, -0.4101, 1.377), (-0.5359, -0.222, -0.8913), (-0.5359, -0.222, 1.377), (-0.58, 6.916e-09, -0.8913), (-0.58, 6.916e-09, 1.377), (-0.5359, 0.222, -0.8913), (-0.5359, 0.222, 1.377), (-0.4101, 0.4101, -0.8913), (-0.4101, 0.4101, 1.377), (-0.222, 0.5359, -0.8913), (-0.222, 0.5359, 1.377)], [], [(0, 1, 3, 2), (2, 3, 5, 4), (4, 5, 7, 6), (6, 7, 9, 8), (8, 9, 11, 10), (10, 11, 13, 12), (12, 13, 15, 14), (14, 15, 17, 16), (16, 17, 19, 18), (18, 19, 21, 20), (20, 21, 23, 22), (22, 23, 25, 24), (24, 25, 27, 26), (26, 27, 29, 28), (3, 1, 31, 29, 27, 25, 23, 21, 19, 17, 15, 13, 11, 9, 7, 5), (28, 29, 31, 30), (30, 31, 1, 0), (0, 2, 4, 6, 8, 10, 12, 14, 16, 18, 20, 22, 24, 26, 28, 30)])
_uv = me_cylinder_004.uv_layers.new(name='UVMap')
_uv.uv.foreach_set('vector', [1.0, 0.5, 1.0, 1.0, 0.9375, 1.0, 0.9375, 0.5, 0.9375, 0.5, 0.9375, 1.0, 0.875, 1.0, 0.875, 0.5, 0.875, 0.5, 0.875, 1.0, 0.8125, 1.0, 0.8125, 0.5, 0.8125, 0.5, 0.8125, 1.0, 0.75, 1.0, 0.75, 0.5, 0.75, 0.5, 0.75, 1.0, 0.6875, 1.0, 0.6875, 0.5, 0.6875, 0.5, 0.6875, 1.0, 0.625, 1.0, 0.625, 0.5, 0.625, 0.5, 0.625, 1.0, 0.5625, 1.0, 0.5625, 0.5, 0.5625, 0.5, 0.5625, 1.0, 0.5, 1.0, 0.5, 0.5, 0.5, 0.5, 0.5, 1.0, 0.4375, 1.0, 0.4375, 0.5, 0.4375, 0.5, 0.4375, 1.0, 0.375, 1.0, 0.375, 0.5, 0.375, 0.5, 0.375, 1.0, 0.3125, 1.0, 0.3125, 0.5, 0.3125, 0.5, 0.3125, 1.0, 0.25, 1.0, 0.25, 0.5, 0.25, 0.5, 0.25, 1.0, 0.1875, 1.0, 0.1875, 0.5, 0.1875, 0.5, 0.1875, 1.0, 0.125, 1.0, 0.125, 0.5, 0.3418, 0.4717, 0.25, 0.49, 0.1582, 0.4717, 0.08029, 0.4197, 0.02827, 0.3418, 0.01, 0.25, 0.02827, 0.1582, 0.08029, 0.08029, 0.1582, 0.02827, 0.25, 0.01, 0.3418, 0.02827, 0.4197, 0.08029, 0.4717, 0.1582, 0.49, 0.25, 0.4717, 0.3418, 0.4197, 0.4197, 0.125, 0.5, 0.125, 1.0, 0.0625, 1.0, 0.0625, 0.5, 0.0625, 0.5, 0.0625, 1.0, 0.0, 1.0, 0.0, 0.5, 0.75, 0.49, 0.8418, 0.4717, 0.9197, 0.4197, 0.9717, 0.3418, 0.99, 0.25, 0.9717, 0.1582, 0.9197, 0.08029, 0.8418, 0.02827, 0.75, 0.01, 0.6582, 0.02827, 0.5803, 0.08029, 0.5283, 0.1582, 0.51, 0.25, 0.5283, 0.3418, 0.5803, 0.4197, 0.6582, 0.4717])
me_cylinder_004.use_remesh_fix_poles = True
me_cylinder_004.use_remesh_preserve_attributes = False
me_cylinder_004.use_mirror_vertex_groups = False
me_cylinder_004.update()

# ---- objects
ob_automat = bpy.data.objects.new('automat', me_cube_001)
ob_tasse = bpy.data.objects.new('tasse', me_cylinder)
ob_griff = bpy.data.objects.new('griff', me_cylinder_001)
ob_11111 = bpy.data.objects.new('11111', me_cylinder_003)
ob_tasse_cut = bpy.data.objects.new('tasse.cut', me_cylinder_004)

# ---- transforms, parenting, visibility, modifiers, constraints
ob_automat.location = (0.0, 0.0, 0.0)
ob_automat.lineart.crease_threshold = 0.0
ob_tasse.location = (0.0, 0.71, -0.2123)
ob_tasse.lineart.crease_threshold = 0.0
_m = ob_tasse.modifiers.new('Boolean', 'BOOLEAN')
_m.object = ob_tasse_cut
_m.solver = 'FAST'
ob_griff.location = (0.0, 1.518, -0.7054)
ob_griff.rotation_euler = (0.0, 1.571, 0.0)
ob_griff.lineart.crease_threshold = 0.0
ob_11111.location = (-1.457e-18, 6.198, 0.5447)
ob_11111.rotation_euler = (0.0, 1.571, 0.0)
ob_11111.lineart.crease_threshold = 0.0
ob_tasse_cut.location = (0.0, 0.71, -0.2123)
ob_tasse_cut.scale = (0.815, 0.815, 0.815)
ob_tasse_cut.lineart.crease_threshold = 0.0

# ---- collection membership
col_collection.objects.link(ob_automat)
col_collection.objects.link(ob_tasse)
col_collection.objects.link(ob_griff)
col_collection.objects.link(ob_11111)
col_collection.objects.link(ob_tasse_cut)

# ---- scene / render settings (as saved in the file)
scene.frame_start = 1; scene.frame_end = 250; scene.frame_set(49)
scene.render.engine = 'BLENDER_EEVEE_NEXT'
scene.cycles.use_denoising = False
scene.cycles.samples = 128
scene.cycles.sampling_pattern = 'TABULATED_SOBOL'
scene.cycles.use_adaptive_sampling = False
scene.cycles.use_light_tree = False
scene.view_settings.view_transform = 'Filmic'
bpy.context.view_layer.update()

# ---- added for rendering (the .blend has no active camera and no usable light): camera, sun
cam_auto = bpy.data.cameras.new('AutoCamera')
cam_auto.lens = 50.0
cam_auto.sensor_width = 36.0
cam_auto.clip_end = 1000.0
ob_auto_camera = bpy.data.objects.new('AutoCamera', cam_auto)
scene.collection.objects.link(ob_auto_camera)
ob_auto_camera.location = (8.57422, -7.40022, 7.67174)
ob_auto_camera.rotation_euler = (1.09748, -7.21219e-08, 0.694738)
scene.camera = ob_auto_camera
light_auto_sun = bpy.data.lights.new('AutoSun', 'SUN')
light_auto_sun.energy = 3.0
light_auto_sun.angle = 0.0523599
ob_auto_sun = bpy.data.objects.new('AutoSun', light_auto_sun)
scene.collection.objects.link(ob_auto_sun)
ob_auto_sun.rotation_euler = (0.872665, 0.174533, 0.523599)
bpy.context.view_layer.update()
